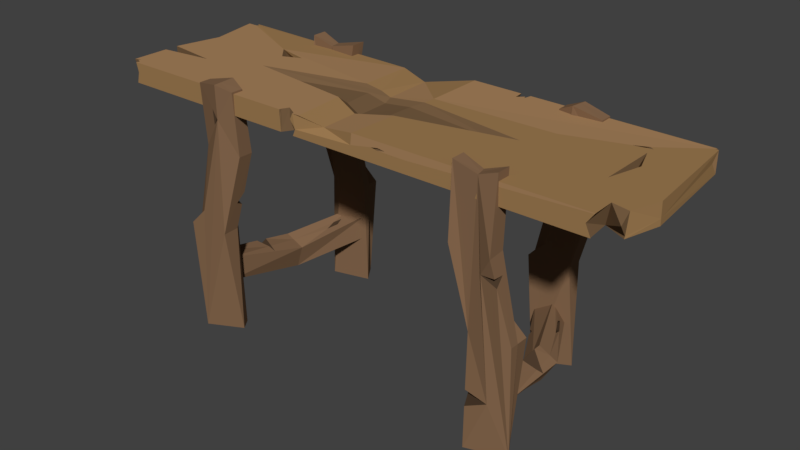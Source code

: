 # Source: Workbench_EstradaDavid_1_.blend  (saved by Blender 2.79.0; exported with 4.5.12 LTS)
import bpy
from mathutils import Matrix  # noqa: F401  (used for matrix-valued properties, if any)

bpy.ops.wm.read_factory_settings(use_empty=True)
scene = bpy.context.scene
scene.name = 'Scene'

# ---- collections
col_collection_1 = bpy.data.collections.new('Collection 1'); scene.collection.children.link(col_collection_1)

# ---- materials (node trees are filled in below, after node groups)
mat_workbenchlegbase_mat = bpy.data.materials.new('WorkBenchLegBase_mat')
mat_workbenchlegbase_mat.alpha_threshold = 0.0
mat_workbenchlegbase_mat.use_transparent_shadow = False
mat_workbenchlegbase_mat.diffuse_color = (0.2346, 0.1356, 0.07421, 1.0)
mat_workbenchlegbase_mat.roughness = 0.5
mat_workbenchlegbase_mat.specular_intensity = 0.06069
mat_workbenchlegdark_mat = bpy.data.materials.new('WorkBenchLegDark_mat')
mat_workbenchlegdark_mat.alpha_threshold = 0.0
mat_workbenchlegdark_mat.use_transparent_shadow = False
mat_workbenchlegdark_mat.diffuse_color = (0.06998, 0.04255, 0.02478, 1.0)
mat_workbenchlegdark_mat.roughness = 0.5
mat_workbenchlegdark_mat.specular_intensity = 0.08192
mat_workbenchtopbase_mat = bpy.data.materials.new('WorkbenchTopBase_mat')
mat_workbenchtopbase_mat.alpha_threshold = 0.0
mat_workbenchtopbase_mat.use_transparent_shadow = False
mat_workbenchtopbase_mat.diffuse_color = (0.3515, 0.2051, 0.0865, 1.0)
mat_workbenchtopbase_mat.roughness = 0.5
mat_workbenchtopbase_mat.specular_intensity = 0.1532
mat_workbenchtopbase_mat.line_color = (0.0, 0.0, 0.0, 1.0)
mat_workbenchtopdark_mat = bpy.data.materials.new('WorkbenchTopDark_mat')
mat_workbenchtopdark_mat.alpha_threshold = 0.0
mat_workbenchtopdark_mat.use_transparent_shadow = False
mat_workbenchtopdark_mat.diffuse_color = (0.1878, 0.1119, 0.05613, 1.0)
mat_workbenchtopdark_mat.roughness = 0.5
mat_workbenchtopdark_mat.specular_intensity = 0.07225
mat_workbenchtoplight_mat = bpy.data.materials.new('WorkbenchTopLight_mat')
mat_workbenchtoplight_mat.alpha_threshold = 0.0
mat_workbenchtoplight_mat.use_transparent_shadow = False
mat_workbenchtoplight_mat.diffuse_color = (0.402, 0.2322, 0.1103, 1.0)
mat_workbenchtoplight_mat.roughness = 0.5
mat_workbenchtoplight_mat.specular_intensity = 0.1069

# ---- material node trees

# ---- world
world_world = bpy.data.worlds.new('World'); scene.world = world_world
world_world.color = (0.05088, 0.05088, 0.05088)
world_world.use_sun_shadow = False
world_world.sun_shadow_jitter_overblur = 0.0
world_world.cycles.sampling_method = 'MANUAL'

# ---- meshes
me_cube_005 = bpy.data.meshes.new('Cube.005')
me_cube_005.from_pydata([(-15.52, -0.9941, -6.349), (-15.52, -0.9941, -4.349), (-11.87, 1.006, -6.349), (-11.87, 1.006, -4.349), (-13.52, -0.9941, -6.349), (-13.52, -0.9941, -4.349), (-9.868, 1.006, -6.349), (-9.868, 1.006, -4.349), (-15.03, 0.138, -7.217), (-13.94, 0.1446, -7.612), (-14.35, 0.153, -5.336), (-14.75, 0.1443, -6.429), (-12.47, 0.1394, -6.017), (-12.76, 0.1436, -6.806), (-13.15, 0.1494, -7.898), (-13.56, 0.1473, -5.621), (-12.87, -0.2929, -5.381), (-14.85, -0.3336, -4.918), (-14.71, -0.196, -5.036), (-15.04, -0.2933, -5.629), (-13.55, -0.3005, -5.122), (-13.55, -0.263, -5.164), (-11.69, 0.7949, -4.755), (-11.53, 0.6912, -4.955), (-12.0, 0.5638, -5.2), (-12.08, 0.6985, -4.94), (-11.76, 0.7667, -4.955), (-11.68, 0.7155, -5.054), (-11.91, 0.6526, -5.175), (-11.95, 0.7191, -5.046), (11.97, 1.024, -6.422), (10.98, 0.9893, -4.851), (15.3, -0.8498, -6.327), (14.32, -0.8846, -4.756), (10.62, 0.9021, -7.401), (9.632, 0.8672, -5.83), (13.95, -0.9718, -7.306), (12.97, -1.007, -5.735), (15.35, 0.07494, -6.278), (14.83, 0.009707, -7.117), (14.01, -0.01181, -5.119), (14.79, 0.03857, -5.792), (13.03, -0.1035, -6.587), (13.63, -0.07576, -7.063), (14.45, -0.03736, -7.722), (13.6, -0.05012, -5.732), (15.34, -0.205, -6.293), (14.96, -0.2558, -5.969), (14.92, -0.1804, -5.924), (13.74, -0.2112, -5.544), (13.9, -0.3979, -5.325), (14.05, -0.1183, -5.075), (14.15, -0.4022, -4.957), (13.01, -0.3977, -6.31), (13.55, 0.433, -5.65), (12.71, 0.6634, -5.595), (12.62, 0.741, -5.879), (13.34, 0.5612, -5.953), (12.89, 0.5439, -5.939), (12.64, 0.6124, -5.923), (12.61, 0.6354, -6.007), (12.83, 0.582, -6.029), (11.49, 0.3358, -6.245), (11.21, 0.4164, -6.182), (11.93, 0.4007, -6.901), (11.65, 0.3626, -5.951), (11.79, 0.3787, -6.262), (11.66, 0.4162, -6.233), (11.99, 0.4089, -6.568), (11.86, 0.3912, -6.125), (10.12, 0.7412, -10.27), (10.52, 0.8951, 9.673), (8.992, 0.9794, -10.27), (10.51, 1.055, 9.673), (13.14, 0.967, -10.27), (14.27, 0.8965, 9.673), (12.44, 1.114, -10.27), (14.27, 1.056, 9.673), (10.52, 0.7955, -0.3004), (14.27, 1.142, 4.632), (14.27, 0.9473, 4.649), (10.52, 1.021, 4.736), (10.52, 0.9458, 4.763), (10.51, 1.141, 4.652), (12.83, 0.8038, -1.68), (12.83, 1.016, -1.629), (9.078, 0.9132, -1.58), (9.081, 0.7731, -1.615), (9.077, 1.015, -1.562), (11.92, 0.9922, 10.21), (12.01, 1.069, 10.21), (11.77, 0.8672, 10.21), (11.54, 1.14, 6.073), (14.27, 0.9245, 6.899), (14.27, 0.9364, 5.727), (14.27, 1.108, 6.643), (14.27, 1.12, 5.938), (13.78, 0.902, 6.329), (14.27, 1.019, 6.045), (9.456, 1.048, 0.07838), (9.307, 1.035, -0.5665), (9.463, 0.942, 0.1125), (10.15, 1.04, -0.3252), (11.69, 1.091, -8.576), (10.52, 1.046, -8.19), (9.3, 0.9972, -8.708), (10.79, 1.055, -8.752), (9.568, 0.9108, -0.5914), (10.01, 0.9742, -0.8736), (9.467, 0.9707, -1.029), (11.28, 1.019, -8.684), (10.53, 0.9906, -8.435), (9.744, 0.9589, -8.769), (10.71, 0.9963, -8.797), (-10.7, 1.21, -10.27), (-10.33, 1.077, 10.27), (-9.575, 0.9714, -10.27), (-10.33, 0.8808, 10.27), (-13.72, 0.9845, -10.27), (-14.95, 1.076, 10.27), (-13.03, 0.8376, -10.27), (-14.95, 0.8798, 10.27), (-11.1, 1.156, -0.3004), (-14.85, 0.8093, 4.632), (-14.85, 1.004, 4.649), (-11.1, 0.9303, 4.736), (-11.1, 1.005, 4.763), (-11.1, 0.81, 4.652), (-13.42, 1.148, -1.68), (-13.41, 0.9356, -1.629), (-9.661, 1.038, -1.58), (-9.662, 1.178, -1.615), (-9.66, 0.9361, -1.562), (-13.05, 0.9881, 9.701), (-12.96, 0.8972, 9.701), (-13.11, 1.048, 9.701), (-10.91, 0.8275, 6.041), (-11.05, 1.01, 5.111), (-10.88, 1.025, 6.302), (-11.73, 1.043, 6.406), (-13.94, 1.096, 0.6186), (-13.78, 1.111, -0.05106), (-13.85, 0.9952, 0.2433), (-13.04, 1.122, 0.2571), (-13.58, 1.113, 0.09567), (14.87, -0.6896, -10.27), (14.33, -0.8499, 10.1), (16.02, -0.9635, -10.27), (14.35, -1.035, 10.1), (11.87, -0.9572, -10.27), (10.58, -0.8588, 10.1), (12.59, -1.126, -10.27), (10.6, -1.044, 10.1), (14.47, -0.7533, -0.3004), (10.74, -0.9364, 4.649), (14.49, -0.9275, 4.763), (10.76, -1.116, 4.636), (14.52, -1.154, 4.652), (12.16, -0.7673, -1.68), (12.19, -1.013, -1.629), (15.93, -0.8869, -1.58), (12.17, -0.8712, -1.655), (15.91, -0.7246, -1.615), (15.94, -1.005, -1.562), (12.61, -0.9676, 9.55), (12.69, -1.031, 9.55), (12.47, -0.8865, 9.55), (13.48, -1.092, 3.149), (14.83, -0.9848, 3.273), (14.82, -1.122, 3.334), (14.97, -1.106, 2.674), (12.0, -0.9198, -6.527), (12.38, -1.069, -5.874), (12.44, -1.085, -7.108), (14.33, -1.061, -6.297), (-15.25, -1.21, -10.27), (-14.85, -1.056, 9.673), (-16.38, -0.9712, -10.27), (-14.85, -0.8962, 9.673), (-12.23, -0.9851, -10.27), (-11.1, -1.056, 9.673), (-12.92, -0.8381, -10.27), (-11.1, -0.8962, 9.673), (-14.85, -1.156, -0.3004), (-11.1, -0.8101, 4.632), (-11.1, -1.005, 4.649), (-14.85, -0.9304, 4.736), (-14.85, -1.005, 4.763), (-14.85, -0.8101, 4.652), (-12.54, -1.148, -1.68), (-12.54, -0.9362, -1.629), (-16.29, -1.037, -1.58), (-14.17, -0.9361, -1.6), (-16.29, -1.177, -1.615), (-16.29, -0.9359, -1.562), (-12.41, -1.039, 10.14), (-12.5, -0.8398, 10.14), (-12.36, -1.146, 10.14), (-13.19, -1.098, 8.102), (-12.58, -1.112, 7.411), (-13.18, -1.085, 6.85), (-13.0, -1.083, 7.905), (-12.7, -1.09, 7.562), (-13.0, -1.077, 7.284), (-11.83, -0.8745, 1.433), (-12.07, -0.8951, 0.4097), (-12.0, -0.9812, 0.6855), (-12.88, -0.889, 0.7275), (-23.94, -0.4629, 7.897), (-23.94, -0.2942, 7.897), (-23.94, -0.4743, 9.521), (-23.94, -0.2955, 9.521), (-19.74, -0.4064, 7.897), (-23.94, -0.4285, 8.696), (-19.22, -0.3903, 9.521), (-23.17, -1.029, 9.521), (-23.2, -1.029, 7.897), (-23.94, -0.9578, 9.521), (-23.94, -0.9362, 7.897), (-23.35, -0.9462, 7.897), (-23.5, -0.9699, 7.897), (-23.94, -0.9115, 8.723), (-23.42, -0.921, 9.521), (-23.57, -0.9579, 9.521), (-23.1, -0.9832, 9.521), (-22.95, -1.029, 8.772), (-23.46, -0.9521, 8.715), (-4.66, -1.002, 9.521), (-5.961, -1.0, 9.521), (-4.402, -1.029, 8.42), (-5.944, -1.029, 8.449), (-4.661, -1.029, 7.897), (-5.939, -1.029, 7.897), (-4.889, -1.029, 9.065), (-6.014, -1.029, 9.047), (-4.63, -1.029, 9.521), (-6.007, -1.029, 9.521), (-5.655, -0.9179, 9.521), (-5.177, -0.8507, 7.897), (-1.875, -0.6321, 7.64), (-1.861, -0.951, 7.64), (-2.156, 0.8586, 7.64), (-2.311, 0.8586, 9.012), (-1.855, -0.951, 9.012), (-2.016, 0.1174, 7.64), (1.348, -1.029, 9.521), (1.206, -0.7106, 7.897), (-4.019, 0.3037, 7.897), (1.231, -1.029, 8.645), (1.614, 1.031, 7.897), (1.642, 0.3097, 9.521), (1.824, 1.046, 9.653), (1.131, -1.029, 7.897), (-4.15, -0.6328, 7.897), (-3.956, -1.029, 7.897), (-4.964, 1.031, 7.897), (-5.131, 0.9794, 9.347), (-3.97, -1.029, 9.521), (-5.102, 0.1041, 7.897), (-13.11, 0.3788, 9.521), (-14.8, 0.276, 9.521), (-16.07, 0.485, 9.521), (-13.93, 0.4112, 9.152), (-14.77, 0.3847, 9.023), (-15.18, 0.4961, 8.902), (19.59, 0.6007, 9.521), (18.05, 0.5591, 9.521), (19.23, 0.6315, 9.521), (19.27, 0.6063, 9.388), (17.74, 0.5646, 9.388), (18.91, 0.6371, 9.388), (-4.686, 0.2081, 9.521), (1.493, -0.3711, 9.521), (1.607, 0.1537, 9.521), (-2.145, 0.2014, 9.012), (-4.375, -0.3294, 9.521), (-1.984, -0.4399, 9.012), (11.48, -0.06964, 9.521), (-14.32, -0.1218, 9.521), (-3.285, 0.233, 9.233), (-2.303, 0.1359, 8.655), (-3.928, -0.2508, 9.026), (-4.154, 0.1408, 9.026), (0.3485, -0.2813, 9.026), (0.4323, 0.1012, 9.026), (-2.185, -0.3313, 8.655), (9.055, -0.06155, 9.026), (-11.18, -0.09955, 9.026), (17.21, -0.577, 9.521), (21.5, -0.4907, 9.521), (18.07, -0.5609, 9.278), (20.64, -0.5094, 9.278), (19.54, -0.2863, 9.521), (20.36, 0.1464, 9.521), (19.55, 0.4797, 9.521), (19.63, -0.1181, 8.98), (20.08, 0.1143, 8.98), (19.64, 0.2933, 8.98), (21.48, -1.029, 7.897), (21.68, -1.007, 9.521), (23.15, -0.8375, 8.048), (21.46, -1.029, 7.929), (21.63, -1.029, 9.46), (23.15, -0.7887, 9.521), (23.15, -0.8482, 7.897), (21.68, -1.029, 9.521), (21.65, -0.7417, 9.521), (21.04, -1.029, 8.738), (23.15, -0.9286, 8.896), (21.35, -0.9957, 7.897), (21.24, -0.7087, 7.897), (22.91, 1.003, 9.521), (22.85, 1.031, 7.897), (23.15, 0.9983, 7.9), (23.03, 1.013, 9.521), (23.15, 1.001, 9.497), (23.15, 1.006, 9.521), (23.1, 0.9808, 7.897), (22.94, 1.024, 9.521), (22.82, 1.02, 7.897), (23.15, 0.9982, 7.897), (23.06, 1.002, 9.521), (22.95, 1.031, 9.524), (23.07, 0.9993, 9.521), (23.15, 0.886, 8.846), (22.99, 1.008, 7.897), (-22.9, 1.031, 7.897), (-24.03, 0.955, 9.482), (-22.45, 0.9602, 7.897), (-23.05, 0.9699, 9.521), (-22.8, 0.9837, 9.533), (-23.94, 0.9721, 9.521), (-23.54, 0.894, 7.897), (-23.74, 0.9716, 9.521), (-23.2, 1.031, 9.495), (-23.19, 1.029, 9.514), (-22.43, 1.031, 8.608), (-21.31, 0.9102, 8.001), (-23.94, 0.8577, 8.796), (-23.31, 0.9761, 7.897), (-23.94, 0.9254, 7.897), (-23.65, 0.9372, 8.8), (6.692, 1.031, 7.899), (7.511, 1.031, 7.9), (7.253, 1.042, 9.62), (6.37, 1.043, 9.625), (7.255, 1.042, 9.617), (6.366, 1.043, 9.623), (7.511, 1.031, 7.897), (6.694, 1.031, 7.897), (6.37, 1.041, 9.624), (7.25, 1.04, 9.619), (7.217, 1.029, 7.897), (6.695, 1.029, 7.897), (7.768, 1.031, 8.885), (5.988, 1.031, 8.811), (7.092, 0.9455, 9.603), (6.979, 0.9906, 9.611), (6.425, 0.9241, 9.603), (6.913, 0.9442, 7.897), (7.514, 0.9857, 7.897), (3.233, -1.029, 8.976), (3.864, -1.029, 9.064), (4.525, -1.029, 8.989), (3.846, -1.029, 8.876), (1.742, -0.9611, 8.826), (2.364, -0.9611, 8.937), (2.56, -0.9611, 8.967), (2.766, -0.9611, 8.942), (2.555, -0.9611, 8.904), (-23.0, 0.2984, 8.359), (-23.0, 0.3004, 9.521), (-23.04, 0.3016, 9.502), (-23.04, 0.3004, 8.651), (-23.0, 0.2977, 7.897), (24.03, -0.4164, 9.521), (24.03, -0.4081, 8.386), (24.03, -0.4046, 7.897), (12.88, 0.3256, 9.521), (6.47, -1.029, 8.854)], [], [(1, 19, 11, 8, 0), (120, 118, 114, 116), (7, 13, 14, 6), (6, 9, 8, 2), (3, 15, 25, 22, 23, 7), (1, 17, 19), (7, 12, 13), (6, 14, 9), (3, 10, 15), (13, 12, 16, 5, 4), (12, 15, 21, 16), (14, 13, 4), (86, 82, 81, 99, 101, 100, 88), (9, 14, 4, 0), (8, 9, 0), (15, 10, 18, 21), (20, 17, 1, 5), (18, 10, 11, 19), (16, 20, 5), (20, 16, 19, 17), (21, 18, 19, 16), (28, 27, 26, 29), (7, 23, 24, 25, 15, 12), (23, 22, 26, 27), (22, 25, 29, 26), (24, 23, 27, 28), (25, 24, 28, 29), (31, 41, 54, 55, 56, 30), (37, 43, 44, 36), (36, 39, 38, 46, 32), (33, 50, 53, 37), (31, 40, 41), (37, 53, 42, 43), (36, 44, 39), (33, 52, 50), (43, 42, 62, 64, 63, 35, 34), (42, 45, 35, 63, 65, 62), (44, 43, 34), (41, 40, 51, 48), (39, 44, 34, 30), (38, 41, 48, 46), (38, 39, 30), (45, 40, 31, 35), (47, 32, 46), (49, 51, 40, 45), (47, 52, 33, 32), (53, 49, 45, 42), (30, 56, 57, 54, 41, 38), (61, 60, 59, 58), (54, 57, 61, 58), (56, 55, 59, 60), (57, 56, 60, 61), (55, 54, 58, 59), (67, 68, 66), (221, 218, 220, 226, 222), (66, 69, 67), (65, 63, 67, 69), (63, 64, 68, 67), (81, 82, 71, 73, 83), (155, 146, 148, 157), (73, 89, 90), (104, 103, 110, 111), (77, 75, 93, 95), (71, 89, 73), (86, 87, 78), (92, 95, 93), (84, 85, 79, 80), (212, 208, 213, 210, 214), (86, 88, 72), (190, 189, 179), (86, 70, 87), (85, 74, 76), (89, 91, 75), (89, 77, 90), (93, 97, 92), (98, 96, 92), (224, 216, 225), (97, 94, 98), (98, 92, 97), (136, 137, 139), (101, 99, 102), (108, 109, 107), (375, 376, 315), (71, 91, 89), (78, 82, 86), (76, 103, 104, 88, 100, 102, 99, 83, 73, 90, 77, 95, 92, 96, 79, 85), (81, 83, 99), (86, 72, 70), (89, 75, 77), (80, 79, 96, 98, 94), (115, 117, 136, 138), (328, 329, 336), (117, 133, 134), (223, 226, 219, 224), (115, 133, 117), (130, 131, 122), (361, 364, 369, 366), (125, 132, 130), (272, 277, 286, 283), (130, 132, 116), (130, 114, 131), (129, 118, 120), (133, 135, 119), (133, 121, 134), (5, 1, 0, 4), (33, 37, 36, 32), (144, 142, 143), (140, 143, 142), (62, 65, 69, 66, 68, 64), (115, 135, 133), (122, 126, 130), (126, 125, 130), (116, 132, 127, 136, 117, 134, 121, 123, 129, 120), (290, 288, 289, 291), (125, 127, 132), (48, 51, 49, 53, 46), (130, 116, 114), (133, 119, 121), (144, 141, 142), (119, 135, 115, 138, 139, 137, 126, 122, 131, 114, 118, 128, 141, 144, 143, 140, 124), (148, 164, 165), (261, 264, 262, 259), (146, 164, 148), (197, 199, 200, 176, 187, 183, 193, 175, 179, 189, 185, 180), (160, 162, 153), (161, 159, 156, 154, 158), (160, 163, 147), (161, 149, 171), (160, 145, 162), (159, 171, 172), (164, 166, 150), (164, 152, 165), (168, 167, 170), (163, 168, 170), (167, 168, 169), (173, 149, 151), (237, 228, 232, 238), (260, 259, 262, 263), (174, 172, 171), (146, 166, 164), (153, 155, 160), (101, 102, 108, 107), (363, 362, 367, 368), (261, 260, 263, 264), (161, 158, 149), (160, 147, 145), (159, 161, 171), (164, 150, 152), (163, 160, 168), (173, 171, 149), (174, 171, 173), (186, 187, 176, 178, 188), (105, 112, 113, 106), (299, 305, 302, 307, 306), (178, 192, 188), (182, 180, 185, 184), (176, 197, 195, 196, 178), (8, 11, 10, 3, 2), (191, 193, 183), (205, 206, 204, 184, 185, 189, 190), (50, 52, 47, 46, 53), (186, 194, 191), (191, 194, 177), (360, 343, 348), (191, 175, 193), (190, 179, 181), (291, 289, 288, 290), (152, 150, 154, 156), (195, 197, 180), (195, 182, 196), (183, 187, 191), (187, 186, 191), (186, 188, 194), (191, 177, 175), (196, 182, 184, 204, 207, 205, 190, 181, 177, 194, 188, 192, 178), (195, 180, 182), (201, 203, 202), (176, 200, 198, 199, 197), (198, 200, 203, 201), (200, 199, 202, 203), (199, 198, 201, 202), (206, 205, 207), (207, 204, 206), (370, 374, 209, 211, 372, 373), (125, 126, 137, 136, 127), (85, 84, 74), (276, 272, 283, 285), (217, 221, 222), (267, 270, 268, 265), (224, 225, 215), (226, 220, 219), (336, 326, 328), (322, 344, 351, 318), (223, 222, 226), (364, 363, 368, 369), (228, 234, 230), (227, 237, 233), (158, 154, 150, 166, 146, 155, 153, 162, 145, 149), (228, 236, 234), (230, 232, 228), (160, 155, 157, 169, 168), (238, 231, 229), (233, 235, 227), (241, 247, 244), (253, 239, 240, 254), (276, 243, 245, 272), (315, 313, 320, 317), (246, 244, 247), (264, 263, 262), (293, 294, 297, 296), (354, 343, 360), (106, 113, 110, 103), (243, 276, 275, 257), (285, 283, 284, 280), (270, 269, 268), (266, 265, 268, 269), (284, 286, 273, 274, 279, 271, 278, 287, 282, 280), (279, 242, 256), (75, 91, 71, 82, 78, 87, 70, 74, 84, 80, 94, 97, 93), (298, 309, 301), (283, 286, 284), (334, 335, 256, 242), (35, 31, 30, 34), (276, 285, 281, 275), (273, 286, 277), (368, 367, 366, 369), (254, 240, 252, 298, 301, 307, 302, 379, 248, 245, 243, 257, 235, 233, 229, 231), (375, 316, 323, 321, 294, 293, 292, 289, 288, 299, 306, 303), (300, 310, 304), (308, 306, 310), (151, 149, 145, 147), (124, 123, 121, 119), (303, 308, 300), (139, 138, 136), (241, 249, 247), (377, 376, 375, 303, 300, 304), (101, 107, 109, 100), (239, 253, 258), (250, 251, 242), (216, 224, 219), (218, 221, 217, 210, 213, 208), (76, 74, 70, 72), (330, 329, 261), (256, 271, 279), (279, 274, 242), (173, 151, 147, 163, 170, 167, 169, 157, 148, 165, 152, 156, 159, 172, 174), (248, 365, 302, 379), (280, 282, 281, 285), (275, 281, 287, 278), (238, 229, 233, 237), (287, 281, 282), (100, 109, 108, 102), (105, 104, 111, 112), (306, 308, 303), (300, 308, 310), (307, 301, 310), (309, 310, 301), (310, 306, 307), (266, 269, 270, 267), (328, 339, 333, 329), (297, 295, 296), (214, 211, 209, 212), (311, 325, 319), (354, 346, 344, 322, 312, 348, 343), (325, 314, 321, 323), (316, 315, 323), (315, 324, 313), (323, 315, 317), (323, 317, 325), (311, 314, 325), (319, 312, 318), (312, 322, 318), (330, 336, 329), (341, 338, 327), (350, 345, 251), (346, 356, 351), (241, 255, 326, 336, 334, 242, 251, 345, 347, 355, 342, 349, 249), (354, 360, 356), (356, 352, 357), (352, 358, 357), (355, 359, 342), (358, 347, 350), (359, 355, 358), (211, 371, 372), (261, 256, 330), (256, 335, 330), (3, 7, 6, 2), (293, 296, 295, 292), (251, 250, 318, 351, 356, 357, 358, 350), (331, 333, 327), (333, 341, 327), (332, 340, 338), (346, 354, 356), (129, 128, 118), (379, 364, 361, 248), (356, 360, 352), (352, 359, 358), (359, 353, 342), (358, 355, 347), (297, 294, 292, 295), (124, 140, 142, 141, 128, 129, 123), (250, 242, 274, 273), (371, 327, 372), (241, 244, 246, 247, 249, 349, 353, 359, 352, 360, 348, 312, 319, 325, 317, 320, 377, 304, 310, 309, 298, 252, 240, 239, 258, 253, 254, 231, 238, 232, 216, 219, 220, 218, 208, 212, 209, 374, 340, 332, 339, 328, 326, 255), (377, 320, 313, 324, 376), (261, 259, 271, 256), (375, 315, 316), (376, 324, 315), (341, 333, 339, 332, 338), (334, 336, 330, 335), (181, 179, 175, 177), (361, 366, 367, 362), (338, 340, 374, 370, 373, 372, 327), (333, 331, 371, 211, 214, 210, 217, 222, 223, 224, 215, 236, 228, 237, 227, 235, 257, 275, 278, 271, 259, 260, 261, 329), (371, 331, 327), (305, 299, 288, 289, 292, 294, 321, 314, 311, 318, 267, 265, 266, 378, 250, 273, 277, 272, 245), (113, 112, 111, 110), (76, 72, 88, 104, 105, 106, 103), (318, 250, 378, 266, 267), (302, 305, 245, 248, 361, 362, 363, 364, 379), (230, 234, 236, 215, 225, 216, 232), (318, 311, 319)])
me_cube_005.polygons.foreach_set('material_index', [0, 0, 0, 0, 0, 0, 0, 0, 0, 0, 0, 0, 0, 0, 0, 0, 0, 0, 0, 1, 1, 1, 0, 1, 1, 1, 1, 0, 0, 0, 0, 0, 0, 0, 0, 0, 0, 0, 0, 0, 0, 0, 0, 0, 0, 0, 0, 0, 1, 1, 1, 1, 1, 1, 3, 1, 1, 1, 0, 0, 0, 1, 0, 0, 0, 1, 0, 3, 0, 0, 0, 0, 0, 0, 1, 1, 3, 0, 1, 0, 1, 1, 2, 0, 0, 0, 0, 0, 0, 0, 0, 3, 0, 3, 0, 0, 3, 0, 3, 0, 0, 0, 0, 0, 0, 0, 1, 1, 1, 0, 0, 0, 0, 3, 0, 1, 0, 0, 1, 0, 0, 2, 0, 0, 0, 0, 0, 0, 0, 0, 0, 0, 1, 0, 1, 0, 3, 3, 1, 0, 0, 1, 3, 3, 0, 0, 0, 0, 0, 0, 1, 0, 1, 3, 0, 0, 0, 0, 0, 0, 1, 0, 0, 2, 0, 0, 3, 0, 0, 0, 0, 0, 0, 0, 0, 0, 1, 0, 1, 1, 1, 1, 1, 2, 0, 0, 3, 3, 3, 3, 2, 2, 2, 3, 3, 3, 3, 0, 3, 3, 0, 3, 3, 2, 2, 4, 2, 2, 3, 3, 3, 1, 2, 3, 3, 3, 3, 2, 0, 3, 3, 2, 0, 3, 3, 3, 2, 2, 3, 3, 0, 0, 3, 1, 2, 2, 1, 2, 2, 3, 4, 0, 2, 2, 2, 0, 2, 3, 3, 3, 3, 0, 1, 3, 3, 3, 3, 3, 3, 3, 3, 3, 3, 2, 3, 2, 4, 3, 3, 2, 3, 3, 3, 3, 2, 2, 2, 3, 3, 3, 3, 2, 3, 2, 2, 2, 0, 3, 4, 2, 3, 2, 3, 0, 2, 3, 3, 2, 3, 3, 0, 4, 2, 2, 2, 4, 2, 2, 3, 3, 0, 3, 4, 4, 2, 2, 1, 0, 4, 4, 2, 3])
me_cube_005.materials.append(mat_workbenchlegbase_mat)
me_cube_005.materials.append(mat_workbenchlegdark_mat)
me_cube_005.materials.append(mat_workbenchtopbase_mat)
me_cube_005.materials.append(mat_workbenchtopdark_mat)
me_cube_005.materials.append(mat_workbenchtoplight_mat)
me_cube_005.use_remesh_preserve_volume = False
me_cube_005.use_remesh_preserve_attributes = False
me_cube_005.use_mirror_vertex_groups = False
me_cube_005.update()

# ---- objects
ob_workbenchgeo = bpy.data.objects.new('WorkBenchGeo', me_cube_005)

# ---- transforms, parenting, visibility, modifiers, constraints
ob_workbenchgeo.location = (0.008539, 0.0003574, 0.5058)
ob_workbenchgeo.scale = (0.044, 0.3049, 0.04954)
ob_workbenchgeo.lineart.crease_threshold = 0.0

# ---- collection membership
col_collection_1.objects.link(ob_workbenchgeo)

# ---- scene / render settings (as saved in the file)
scene.frame_start = 1; scene.frame_end = 250; scene.frame_set(1)
scene.render.engine = 'BLENDER_EEVEE_NEXT'
scene.render.resolution_percentage = 50
scene.render.dither_intensity = 0.0
scene.cycles.use_denoising = False
scene.cycles.samples = 128
scene.cycles.sampling_pattern = 'TABULATED_SOBOL'
scene.cycles.use_adaptive_sampling = False
scene.cycles.use_light_tree = False
scene.cycles.blur_glossy = 0.0
scene.cycles.sample_clamp_indirect = 0.0
scene.view_settings.view_transform = 'Standard'
bpy.context.view_layer.update()

# ---- added for rendering (the .blend has no active camera and no usable light): camera, sun
cam_auto = bpy.data.cameras.new('AutoCamera')
cam_auto.lens = 50.0
cam_auto.sensor_width = 36.0
cam_auto.clip_end = 1000.0
ob_auto_camera = bpy.data.objects.new('AutoCamera', cam_auto)
scene.collection.objects.link(ob_auto_camera)
ob_auto_camera.location = (2.28457, -2.73089, 2.32659)
ob_auto_camera.rotation_euler = (1.09748, -7.21219e-08, 0.694738)
scene.camera = ob_auto_camera
light_auto_sun = bpy.data.lights.new('AutoSun', 'SUN')
light_auto_sun.energy = 3.0
light_auto_sun.angle = 0.0523599
ob_auto_sun = bpy.data.objects.new('AutoSun', light_auto_sun)
scene.collection.objects.link(ob_auto_sun)
ob_auto_sun.rotation_euler = (0.872665, 0.174533, 0.523599)
bpy.context.view_layer.update()
